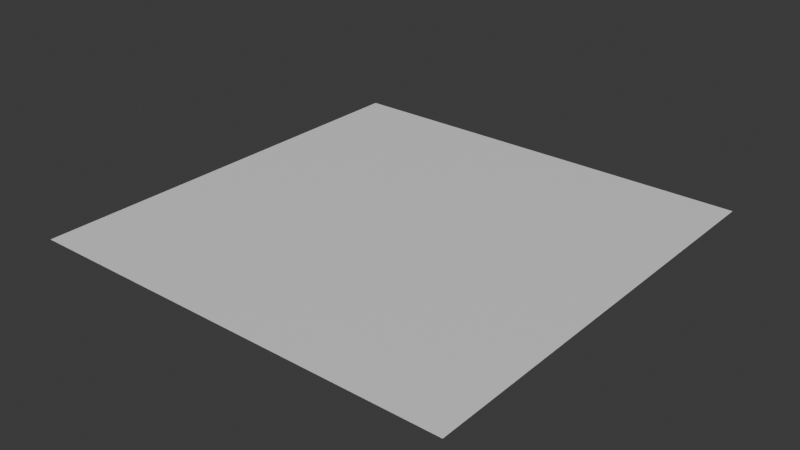 # Source: Sand.blend  (saved by Blender 4.4.30; exported with 4.5.12 LTS)
import bpy
from mathutils import Matrix  # noqa: F401  (used for matrix-valued properties, if any)

bpy.ops.wm.read_factory_settings(use_empty=True)
scene = bpy.context.scene
scene.name = 'Scene'

# ---- collections
col_collection = bpy.data.collections.new('Collection'); scene.collection.children.link(col_collection)

# ---- materials (node trees are filled in below, after node groups)
mat_material = bpy.data.materials.new('Material')
mat_material.alpha_threshold = 0.0
mat_material.roughness = 0.5
mat_material.line_color = (0.0, 0.0, 0.0, 1.0)

# ---- material node trees
mat_material.use_nodes = True; mat_material.node_tree.nodes.clear()
_N = mat_material.node_tree.nodes; _L = mat_material.node_tree.links
n0 = _N.new('ShaderNodeOutputMaterial'); n0.name = 'Material Output'; n0.location = (300, 300)
n1 = _N.new('ShaderNodeBsdfPrincipled'); n1.name = 'Principled BSDF'; n1.location = (10, 300)
n1.inputs[3].default_value = 1.45
_L.new(n1.outputs[0], n0.inputs[0])
n0.is_active_output = True

# ---- world
world_world = bpy.data.worlds.new('World'); scene.world = world_world
world_world.use_nodes = True; world_world.node_tree.nodes.clear()
_N = world_world.node_tree.nodes; _L = world_world.node_tree.links
n0 = _N.new('ShaderNodeOutputWorld'); n0.name = 'World Output'; n0.location = (300, 300)
n1 = _N.new('ShaderNodeBackground'); n1.name = 'Background'; n1.location = (10, 300)
n1.inputs[0].default_value = (0.05088, 0.05088, 0.05088, 1.0)
_L.new(n1.outputs[0], n0.inputs[0])
n0.is_active_output = True
world_world.color = (0.05088, 0.05088, 0.05088)
world_world.sun_shadow_jitter_overblur = 0.0

# ---- meshes
me_cube = bpy.data.meshes.new('Cube')
me_cube.from_pydata([(1.0, 1.0, -0.3361), (1.0, -1.0, -0.3361), (-1.0, 1.0, -0.3361), (-1.0, -1.0, -0.3361)], [], [(2, 0, 1, 3)])
_uv = me_cube.uv_layers.new(name='UVMap')
_uv.uv.foreach_set('vector', [0.125, 0.5, 0.375, 0.5, 0.375, 0.75, 0.125, 0.75])
me_cube.materials.append(mat_material)
me_cube.use_mirror_vertex_groups = False
me_cube.update()

# ---- objects
ob_cube = bpy.data.objects.new('Cube', me_cube)

# ---- transforms, parenting, visibility, modifiers, constraints
ob_cube.location = (0.0, 0.0, -10.18)
ob_cube.scale = (372.3, 372.3, -82.71)
ob_cube.lock_rotations_4d = False
ob_cube.empty_display_type = 'ARROWS'
ob_cube.lineart.crease_threshold = 0.0

# ---- collection membership
col_collection.objects.link(ob_cube)

# ---- scene / render settings (as saved in the file)
scene.frame_start = 1; scene.frame_end = 250; scene.frame_set(1)
scene.render.engine = 'BLENDER_EEVEE_NEXT'
bpy.context.view_layer.update()

# ---- added for rendering (the .blend has no active camera and no usable light): camera, sun
cam_auto = bpy.data.cameras.new('AutoCamera')
cam_auto.lens = 50.0
cam_auto.sensor_width = 36.0
cam_auto.clip_end = 17098.6
ob_auto_camera = bpy.data.objects.new('AutoCamera', cam_auto)
scene.collection.objects.link(ob_auto_camera)
ob_auto_camera.location = (974.284, -1169.14, 797.046)
ob_auto_camera.rotation_euler = (1.09748, -7.21219e-08, 0.694738)
scene.camera = ob_auto_camera
light_auto_sun = bpy.data.lights.new('AutoSun', 'SUN')
light_auto_sun.energy = 3.0
light_auto_sun.angle = 0.0523599
ob_auto_sun = bpy.data.objects.new('AutoSun', light_auto_sun)
scene.collection.objects.link(ob_auto_sun)
ob_auto_sun.rotation_euler = (0.872665, 0.174533, 0.523599)
bpy.context.view_layer.update()
